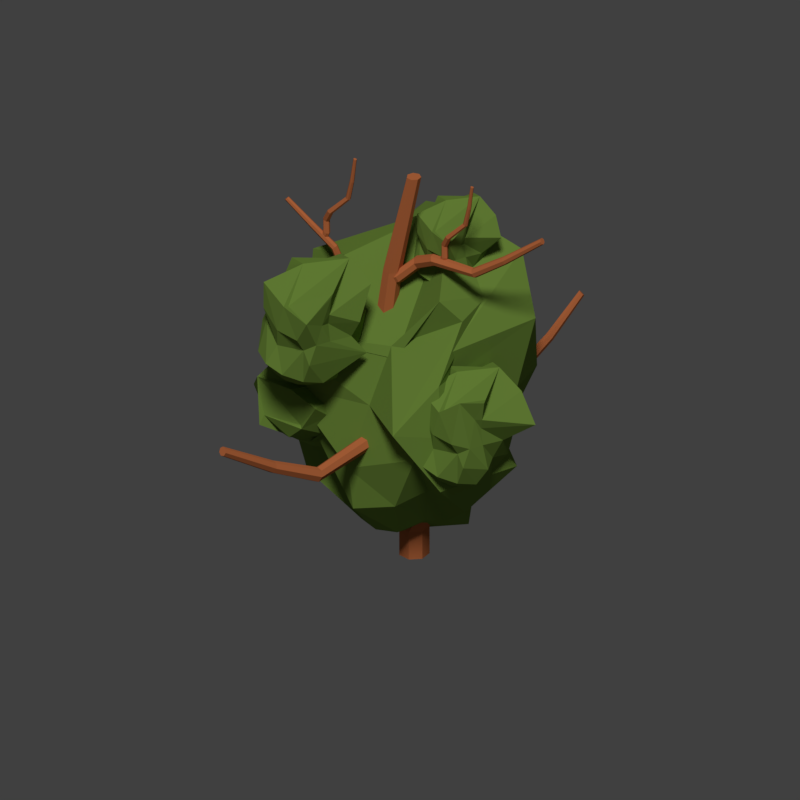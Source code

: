 # Source: bush.blend  (saved by Blender 2.79.0; exported with 4.5.12 LTS)
import bpy
from mathutils import Matrix  # noqa: F401  (used for matrix-valued properties, if any)

bpy.ops.wm.read_factory_settings(use_empty=True)
scene = bpy.context.scene
scene.name = 'Scene'

# ---- collections
col_collection_1 = bpy.data.collections.new('Collection 1'); scene.collection.children.link(col_collection_1)

# ---- materials (node trees are filled in below, after node groups)
mat_leaves = bpy.data.materials.new('leaves')
mat_leaves.alpha_threshold = 0.0
mat_leaves.use_transparent_shadow = False
mat_leaves.diffuse_color = (0.1606, 0.2668, 0.0457, 1.0)
mat_leaves.roughness = 0.5
mat_leaves.specular_intensity = 0.05046
mat_trunk = bpy.data.materials.new('trunk')
mat_trunk.alpha_threshold = 0.0
mat_trunk.use_transparent_shadow = False
mat_trunk.diffuse_color = (0.5382, 0.1583, 0.05548, 1.0)
mat_trunk.roughness = 0.5
mat_ground = bpy.data.materials.new('ground')
mat_ground.alpha_threshold = 0.0
mat_ground.use_transparent_shadow = False
mat_ground.diffuse_color = (0.3931, 0.1646, 0.04048, 1.0)
mat_ground.roughness = 0.5
mat_ground.line_color = (0.0, 0.0, 0.0, 1.0)
mat_grass = bpy.data.materials.new('grass')
mat_grass.alpha_threshold = 0.0
mat_grass.use_transparent_shadow = False
mat_grass.diffuse_color = (0.2767, 0.4575, 0.09849, 1.0)
mat_grass.roughness = 0.5

# ---- material node trees

# ---- world
world_world = bpy.data.worlds.new('World'); scene.world = world_world
world_world.color = (0.05088, 0.05088, 0.05088)
world_world.use_sun_shadow = False
world_world.sun_shadow_jitter_overblur = 0.0
world_world.cycles.sampling_method = 'MANUAL'

# ---- cameras
cam_camera = bpy.data.cameras.new('Camera')
cam_camera.type = 'ORTHO'
cam_camera.clip_end = 100.0
cam_camera.lens = 35.0
cam_camera.sensor_width = 32.0
cam_camera.sensor_height = 18.0
cam_camera.ortho_scale = 7.314
cam_camera.dof.focus_distance = 0.0
cam_camera.dof.aperture_fstop = 128.0

# ---- lights
light_lamp = bpy.data.lights.new('Lamp', 'SUN')
light_lamp.transmission_factor = 0.0
light_lamp.cutoff_distance = 30.0
light_lamp.angle = 0.1993
light_lamp.energy = 2.0
light_lamp.shadow_buffer_clip_start = 1.001
light_lamp.shadow_soft_size = 0.1
light_lamp.shadow_cascade_max_distance = 1000.0

# ---- meshes
me_sphere = bpy.data.meshes.new('Sphere')
me_sphere.from_pydata([(0.0, 0.9749, 0.2225), (0.0, 0.7818, -0.6235), (0.0, 0.4339, -0.901), (0.1046, 0.643, 0.7564), (0.4147, 0.8157, 0.6306), (0.4718, 0.8248, 0.2236), (0.4875, 0.8443, -0.2225), (0.3909, 0.6771, -0.6235), (0.2169, 0.3758, -0.901), (0.4932, 0.6477, 1.285), (0.9009, 0.6731, 0.8718), (0.6929, 0.3955, 0.2982), (0.6752, 0.2968, -0.1069), (0.6771, 0.3909, -0.6235), (0.3758, 0.2169, -0.901), (0.6352, -0.2584, 0.8186), (0.6102, -0.1902, 0.6008), (0.7348, -0.124, 0.2801), (0.8908, 0.06587, -0.2108), (0.7818, 1.692e-07, -0.6235), (0.4339, 1.394e-07, -0.901), (0.6472, -0.3592, 1.232), (0.6771, -0.3909, 0.6235), (0.7341, -0.4274, 0.2298), (0.7604, -0.4583, -0.2006), (0.6771, -0.3909, -0.6235), (0.3758, -0.2169, -0.901), (0.4854, -0.194, 1.179), (0.6974, -0.7983, 0.7116), (0.5458, -0.7477, 0.248), (0.5824, -0.5442, 0.02871), (0.3909, -0.6771, -0.6235), (0.2169, -0.3758, -0.901), (1.455e-08, -0.6924, 0.636), (2.589e-07, -0.8026, 0.6372), (-3.353e-08, -0.7736, 0.1141), (-2.608e-08, -0.6501, -0.2302), (-1.589e-08, -0.7818, -0.6235), (-3.079e-08, -0.4339, -0.901), (0.0, 1.51e-07, -1.0), (-0.4854, -0.194, 1.179), (-0.6974, -0.7983, 0.7116), (-0.5458, -0.7477, 0.248), (-0.5824, -0.5442, 0.02871), (-0.3909, -0.6771, -0.6235), (-0.2169, -0.3758, -0.901), (-0.6472, -0.3592, 1.232), (-0.6771, -0.3909, 0.6235), (-0.7341, -0.4274, 0.2298), (-0.7604, -0.4583, -0.2006), (-0.6771, -0.3909, -0.6235), (-0.3758, -0.2169, -0.901), (-0.6352, -0.2584, 0.8186), (-0.6102, -0.1902, 0.6008), (-0.7348, -0.124, 0.2801), (-0.8908, 0.06587, -0.2108), (-0.7818, 1.692e-07, -0.6235), (-0.4339, 1.99e-07, -0.901), (-0.4932, 0.6477, 1.285), (-0.9009, 0.6731, 0.8718), (-0.6929, 0.3955, 0.2982), (-0.6752, 0.2968, -0.1069), (-0.6771, 0.3909, -0.6235), (-0.3758, 0.2169, -0.901), (-0.1046, 0.643, 0.7564), (-0.4147, 0.8157, 0.6306), (-0.4718, 0.8248, 0.2236), (-0.4875, 0.8443, -0.2225), (-0.3909, 0.6771, -0.6235), (-0.2169, 0.3758, -0.901), (0.0, 0.4051, 1.549), (0.0, 0.7882, 1.109), (4.371e-08, 0.7818, 0.6235), (7.451e-09, 0.7515, -0.1767), (2.923, 0.8107, -3.277), (2.923, 0.5615, -4.369), (2.923, 0.1124, -4.727), (3.058, 0.3824, -2.588), (3.458, 0.6052, -2.75), (3.532, 0.6169, -3.276), (3.552, 0.6421, -3.851), (3.427, 0.4263, -4.369), (3.203, 0.03739, -4.727), (3.56, 0.3883, -1.906), (4.251, 0.5466, -2.488), (3.817, 0.06284, -3.179), (3.794, -0.06455, -3.702), (3.797, 0.05695, -4.369), (3.408, -0.1676, -4.727), (3.742, -0.781, -2.507), (3.71, -0.6931, -2.789), (3.871, -0.6076, -3.203), (4.073, -0.3626, -3.836), (3.932, -0.4476, -4.369), (3.483, -0.4476, -4.727), (3.758, -0.9112, -1.974), (3.647, -0.9292, -2.548), (3.87, -0.9992, -3.268), (3.904, -1.039, -3.823), (3.797, -0.9521, -4.369), (3.408, -0.7276, -4.727), (3.549, -0.6979, -2.042), (3.449, -1.421, -2.118), (3.627, -1.413, -3.244), (3.675, -1.15, -3.527), (3.427, -1.321, -4.369), (3.203, -0.9325, -4.727), (2.923, -1.341, -2.743), (2.923, -1.483, -2.742), (2.923, -1.446, -3.417), (2.923, -1.287, -3.861), (2.923, -1.457, -4.369), (2.923, -1.008, -4.727), (2.923, -0.4476, -4.855), (2.296, -0.6979, -2.042), (2.023, -1.478, -2.646), (2.218, -1.413, -3.244), (2.171, -1.15, -3.527), (2.418, -1.321, -4.369), (2.643, -0.9325, -4.727), (2.088, -0.9112, -1.974), (2.049, -0.9521, -2.76), (1.976, -0.9992, -3.268), (1.942, -1.039, -3.823), (2.049, -0.9521, -4.369), (2.438, -0.7276, -4.727), (2.103, -0.7811, -2.508), (2.135, -0.6931, -2.789), (1.975, -0.6076, -3.203), (1.773, -0.3626, -3.836), (1.914, -0.4476, -4.369), (2.363, -0.4476, -4.727), (2.286, 0.3883, -1.906), (1.76, 0.4211, -2.439), (2.029, 0.06284, -3.179), (2.052, -0.06455, -3.702), (2.049, 0.05696, -4.369), (2.438, -0.1676, -4.727), (2.788, 0.3824, -2.588), (2.388, 0.6052, -2.75), (2.314, 0.6169, -3.276), (2.294, 0.6421, -3.851), (2.418, 0.4263, -4.369), (2.643, 0.03739, -4.727), (2.918, 0.03467, -1.584), (2.923, 0.5697, -2.133), (2.923, 0.5615, -2.76), (2.923, 0.5224, -3.792), (-0.6606, -1.816, -2.177), (-0.6531, -2.064, -3.305), (-0.6606, -2.554, -3.711), (-0.4409, -2.455, -1.582), (-0.09447, -2.033, -1.62), (-0.01654, -2.021, -2.176), (0.00483, -1.994, -2.785), (-0.127, -2.222, -3.332), (-0.3644, -2.634, -3.711), (0.0127, -2.263, -0.7276), (0.4114, -2.61, -1.566), (0.2853, -2.607, -2.074), (0.2611, -2.742, -2.627), (0.2637, -2.613, -3.332), (-0.1477, -2.851, -3.711), (0.2065, -3.499, -1.364), (0.1723, -3.406, -1.661), (0.3425, -3.316, -2.099), (0.4997, -2.122, -2.492), (0.4067, -3.147, -3.332), (-0.06831, -3.147, -3.711), (0.2229, -3.637, -0.7991), (0.2637, -3.68, -1.63), (0.3414, -3.73, -2.167), (0.3774, -3.772, -2.755), (0.2637, -3.68, -3.332), (-0.1477, -3.443, -3.711), (0.001986, -3.412, -0.8714), (0.2913, -4.236, -1.51), (0.08446, -4.167, -2.143), (0.1344, -3.89, -2.442), (-0.127, -4.071, -3.332), (-0.3644, -3.66, -3.711), (-0.6606, -4.092, -1.613), (-0.6606, -4.242, -1.611), (-0.6606, -4.203, -2.325), (-0.6606, -4.034, -2.795), (-0.6606, -4.214, -3.332), (-0.6606, -3.739, -3.711), (-0.6606, -3.147, -3.846), (-1.323, -3.412, -0.8714), (-1.612, -4.236, -1.51), (-1.406, -4.167, -2.143), (-1.456, -3.89, -2.442), (-1.194, -4.071, -3.332), (-0.9567, -3.66, -3.711), (-1.544, -3.637, -0.7991), (-1.585, -3.68, -1.63), (-1.663, -3.73, -2.167), (-1.699, -3.772, -2.755), (-1.585, -3.68, -3.332), (-1.174, -3.443, -3.711), (-1.528, -3.499, -1.364), (-1.493, -3.406, -1.661), (-1.664, -3.316, -2.099), (-1.876, -3.057, -2.769), (-1.728, -3.147, -3.332), (-1.253, -3.147, -3.711), (-1.334, -2.263, -0.7276), (-1.89, -2.228, -1.291), (-1.606, -2.607, -2.074), (-1.582, -2.742, -2.627), (-1.585, -2.613, -3.332), (-1.174, -2.851, -3.711), (-0.8015, -2.274, -1.452), (-1.227, -2.033, -1.62), (-1.3, -2.007, -2.174), (-1.323, -1.989, -2.775), (-1.187, -2.207, -3.305), (-0.9567, -2.634, -3.711), (-0.6606, -2.594, -0.366), (-0.6412, -2.118, -1.001), (-0.6606, -2.08, -1.63), (-0.6597, -2.119, -2.719), (-1.968, -1.554, -4.767), (-1.492, -0.7197, -5.027), (-1.043, -0.5557, -5.205), (-1.761, -2.243, -4.639), (-1.778, -2.006, -4.278), (-1.632, -1.559, -4.309), (-1.5, -1.07, -4.389), (-1.234, -0.715, -4.641), (-0.8996, -0.5531, -4.991), (-1.789, -2.764, -4.097), (-1.523, -2.264, -3.747), (-1.144, -1.665, -4.074), (-0.9021, -1.383, -4.34), (-0.829, -0.7922, -4.428), (-0.675, -0.5959, -4.873), (-0.6584, -2.505, -4.25), (-0.6677, -2.242, -4.3), (-0.573, -1.953, -4.323), (-0.5474, -1.336, -4.209), (-0.3863, -0.9306, -4.443), (-0.4293, -0.6727, -4.882), (-0.6765, -3.077, -4.274), (-0.4329, -2.432, -4.394), (-0.2444, -2.017, -4.436), (-0.06144, -1.564, -4.518), (-0.02429, -1.093, -4.684), (-0.2284, -0.763, -5.015), (-0.8916, -2.974, -4.404), (-0.03467, -2.682, -4.485), (0.006835, -2.182, -4.739), (-0.1167, -1.864, -4.684), (0.1601, -1.236, -5.085), (-0.1261, -0.8424, -5.238), (-0.3874, -2.64, -5.217), (-0.2744, -2.684, -5.253), (-0.1328, -2.111, -5.365), (-0.1471, -1.693, -5.404), (0.1174, -1.322, -5.539), (-0.1498, -0.8898, -5.49), (-0.5639, -0.6164, -5.371), (-1.265, -3.087, -5.448), (-0.6322, -2.641, -5.751), (-0.122, -1.666, -5.483), (-0.5549, -1.975, -5.92), (-0.141, -1.326, -5.925), (-0.2932, -0.8924, -5.704), (-1.175, -3.227, -5.664), (-0.9543, -2.588, -5.848), (-0.8011, -2.167, -6.0), (-0.6469, -1.739, -6.151), (-0.5457, -1.249, -6.138), (-0.5178, -0.8495, -5.822), (-1.138, -2.742, -5.714), (-1.128, -2.479, -5.716), (-1.139, -2.124, -5.902), (-1.233, -1.541, -6.122), (-0.9883, -1.111, -6.123), (-0.7634, -0.7727, -5.813), (-2.169, -2.877, -5.156), (-2.217, -2.471, -5.682), (-1.663, -1.938, -5.683), (-1.422, -1.539, -5.791), (-1.35, -0.9482, -5.882), (-0.9643, -0.6825, -5.68), (-1.842, -2.267, -4.864), (-2.097, -2.101, -5.169), (-1.995, -1.667, -5.322), (-1.875, -1.182, -5.436), (-1.535, -0.8051, -5.481), (-1.067, -0.603, -5.457), (-1.816, -3.198, -4.645), (-2.066, -2.578, -4.622), (-1.901, -2.059, -4.737), (-1.607, -1.211, -4.933), (-0.3243, 3.132, -3.243), (0.3066, 3.099, -6.136), (0.686, 2.148, -7.258), (-0.1021, 1.703, -1.618), (0.894, 2.51, -1.704), (1.324, 2.859, -2.993), (1.309, 2.594, -4.458), (1.296, 2.52, -5.753), (1.438, 2.059, -7.138), (0.8577, 1.525, 0.3962), (2.07, 1.54, -0.8814), (2.269, 1.492, -2.851), (2.517, 1.447, -4.253), (2.145, 1.269, -5.682), (2.059, 1.609, -7.121), (2.112, -0.9579, -1.555), (2.167, -0.6982, -2.273), (2.733, -0.191, -3.196), (3.497, 1.136, -4.323), (2.959, 0.452, -5.998), (2.03, 0.7763, -6.957), (1.361, 0.3902, -0.5278), (2.496, -1.346, -2.273), (2.945, -1.158, -3.546), (3.312, -0.9394, -4.958), (2.481, -0.5498, -5.528), (1.971, 0.2473, -6.868), (1.406, -1.183, -0.4664), (1.811, -0.6009, -0.8763), (2.442, -2.274, -3.683), (2.637, -1.472, -4.385), (2.17, -1.147, -6.143), (1.738, -0.3557, -7.322), (0.9113, -1.503, -2.488), (0.6792, -1.566, -2.251), (0.8822, -1.837, -3.867), (0.935, -1.912, -5.715), (1.237, -1.591, -6.775), (1.196, -0.5622, -7.574), (1.009, 0.7854, -7.846), (-1.801, -1.644, -1.16), (-1.851, -3.406, -3.214), (-1.108, -2.746, -4.497), (-1.21, -2.024, -5.218), (-0.06563, -0.2784, -6.277), (0.4928, -0.4614, -7.739), (-2.268, -2.304, -1.203), (-1.977, -1.988, -3.241), (-1.904, -1.854, -4.596), (-1.711, -1.66, -6.045), (-1.219, -1.096, -7.332), (-0.161, -0.1802, -7.922), (-2.038, -1.669, -2.49), (-1.864, -1.277, -3.146), (-2.121, -0.8878, -4.246), (-2.453, 0.01632, -5.853), (-1.802, 0.1455, -7.17), (-0.4844, 0.5088, -7.831), (-2.401, 1.057, -0.309), (-3.512, 1.243, -1.94), (-2.308, 0.835, -3.842), (-1.944, 0.807, -5.218), (-1.693, 1.486, -6.857), (-0.4238, 1.253, -7.658), (-0.7933, 1.604, -1.767), (-1.846, 2.117, -2.297), (-1.792, 2.411, -3.667), (-1.585, 2.787, -5.131), (-0.9211, 2.567, -6.479), (0.004615, 1.853, -7.448), (-0.7855, 0.3007, 0.7652), (-0.7498, 1.881, -0.4474), (-0.451, 2.207, -2.044), (0.05353, 2.679, -4.688), (-1.991, -2.43, -0.6655), (-1.969, -2.441, -0.4797), (-2.061, -2.392, -0.6552), (-2.04, -2.402, -0.4694), (-2.075, -2.312, -0.6493), (-2.054, -2.322, -0.4635), (-2.022, -2.251, -0.6522), (-2.0, -2.261, -0.4663), (-1.941, -2.255, -0.6617), (-1.92, -2.265, -0.4758), (-1.894, -2.32, -0.6706), (-1.873, -2.33, -0.4848), (-1.916, -2.399, -0.6723), (-1.895, -2.409, -0.4865), (-1.725, -2.503, 1.916), (-1.691, -2.521, 1.911), (-1.732, -2.465, 1.918), (-1.706, -2.436, 1.917), (-1.668, -2.437, 1.913), (-1.645, -2.469, 1.908), (-1.656, -2.506, 1.907), (-1.647, -2.222, 0.7138), (-1.613, -2.271, 0.7072), (-1.684, -2.352, 0.711), (-1.736, -2.324, 0.7185), (-1.746, -2.265, 0.7229), (-1.707, -2.22, 0.7208), (-1.629, -2.329, 0.7059), (-1.874, -2.435, 0.135), (-2.019, -2.498, 0.1483), (-1.985, -2.375, 0.151), (-1.893, -2.503, 0.1335), (-1.915, -2.378, 0.1428), (-1.958, -2.531, 0.1394), (-2.032, -2.428, 0.1535), (-1.981, -2.368, -0.1895), (-2.14, -2.436, -0.1749), (-2.103, -2.302, -0.1719), (-2.002, -2.442, -0.1911), (-2.026, -2.305, -0.181), (-2.073, -2.472, -0.1846), (-2.153, -2.36, -0.1692), (-1.624, -2.319, 1.256), (-1.655, -2.429, 1.253), (-1.708, -2.355, 1.263), (-1.595, -2.36, 1.25), (-1.7, -2.405, 1.26), (-1.675, -2.317, 1.262), (-1.608, -2.409, 1.249), (0.7193, -0.9214, 0.2222), (0.7399, -0.931, 0.4003), (0.6514, -0.8845, 0.232), (0.6719, -0.8942, 0.4102), (0.6381, -0.808, 0.2377), (0.6586, -0.8176, 0.4158), (0.6893, -0.7494, 0.235), (0.7099, -0.759, 0.4131), (0.7666, -0.7529, 0.2259), (0.7872, -0.7625, 0.404), (0.8117, -0.8158, 0.2173), (0.8323, -0.8255, 0.3954), (0.7907, -0.8908, 0.2156), (0.8112, -0.9005, 0.3938), (0.9738, -0.9908, 2.697), (1.006, -1.008, 2.692), (0.9674, -0.9543, 2.699), (0.9919, -0.9263, 2.698), (1.029, -0.9279, 2.694), (1.05, -0.958, 2.69), (1.04, -0.9938, 2.689), (1.048, -0.7217, 1.544), (1.082, -0.7682, 1.538), (1.013, -0.8462, 1.542), (0.9632, -0.819, 1.549), (0.9534, -0.7624, 1.553), (0.9912, -0.7192, 1.551), (1.066, -0.8236, 1.537), (0.831, -0.9261, 0.9896), (0.6916, -0.9859, 1.002), (0.7246, -0.8684, 1.005), (0.8127, -0.9913, 0.9881), (0.7918, -0.8714, 0.997), (0.7507, -1.018, 0.9938), (0.68, -0.9193, 1.007), (0.7283, -0.8614, 0.6785), (0.5759, -0.9267, 0.6925), (0.612, -0.7983, 0.6954), (0.7083, -0.9326, 0.677), (0.6854, -0.8016, 0.6867), (0.6405, -0.9617, 0.6832), (0.5633, -0.8539, 0.698), (1.071, -0.8144, 2.064), (1.041, -0.9202, 2.062), (0.9899, -0.849, 2.071), (1.099, -0.8539, 2.059), (0.9983, -0.8971, 2.068), (1.022, -0.8122, 2.07), (1.086, -0.901, 2.058), (-0.4333, -1.342, -2.093), (-0.6269, -1.461, -1.961), (-0.4899, -1.243, -2.086), (-0.6835, -1.362, -1.954), (-0.484, -1.163, -2.005), (-0.6775, -1.282, -1.873), (-0.42, -1.162, -1.911), (-0.6136, -1.281, -1.779), (-0.3462, -1.241, -1.874), (-0.5397, -1.36, -1.742), (-0.3181, -1.34, -1.923), (-0.5116, -1.459, -1.79), (-0.3568, -1.385, -2.02), (-0.5504, -1.505, -1.888), (-3.128, -2.909, -0.2011), (-3.101, -2.957, -0.2042), (-3.125, -2.871, -0.1624), (-3.094, -2.87, -0.1173), (-3.059, -2.908, -0.09964), (-3.045, -2.956, -0.1228), (-3.064, -2.977, -0.1693), (-1.639, -2.166, -0.7006), (-1.618, -2.239, -0.7364), (-1.704, -2.241, -0.8623), (-1.745, -2.168, -0.8575), (-1.741, -2.108, -0.7977), (-1.694, -2.108, -0.7278), (-1.647, -2.273, -0.8084), (-1.236, -1.847, -1.467), (-1.386, -1.763, -1.61), (-1.325, -1.692, -1.457), (-1.27, -1.886, -1.552), (-1.261, -1.76, -1.425), (-1.337, -1.849, -1.616), (-1.381, -1.693, -1.54), (-0.9393, -1.526, -1.686), (-1.103, -1.434, -1.842), (-1.036, -1.356, -1.675), (-0.9761, -1.569, -1.779), (-0.966, -1.431, -1.64), (-1.049, -1.528, -1.848), (-1.097, -1.357, -1.765), (-2.255, -2.533, -0.4092), (-2.31, -2.597, -0.5466), (-2.341, -2.484, -0.4917), (-2.237, -2.596, -0.4397), (-2.345, -2.535, -0.5426), (-2.301, -2.484, -0.4324), (-2.262, -2.624, -0.5008), (-0.502, -1.415, -0.8918), (-0.2547, -1.322, -0.6556), (-0.5699, -1.278, -0.8748), (-0.3226, -1.185, -0.6387), (-0.5444, -1.148, -0.9529), (-0.2971, -1.055, -0.7168), (-0.4447, -1.123, -1.067), (-0.1974, -1.03, -0.8312), (-0.3459, -1.222, -1.132), (-0.09858, -1.128, -0.8957), (-0.3223, -1.37, -1.098), (-0.07505, -1.276, -0.8617), (-0.3918, -1.456, -0.991), (-0.1445, -1.362, -0.7549), (2.92, 0.01066, 2.33), (2.953, -0.05474, 2.322), (2.932, 0.07275, 2.293), (2.98, 0.08476, 2.238), (3.027, 0.03766, 2.207), (3.039, -0.03309, 2.223), (3.005, -0.07422, 2.274), (1.723, -0.5275, 0.393), (1.74, -0.637, 0.418), (1.608, -0.6704, 0.5703), (1.557, -0.5693, 0.5828), (1.576, -0.4732, 0.5251), (1.65, -0.4546, 0.4406), (1.689, -0.7006, 0.497), (0.6151, -0.9855, 0.06237), (0.3999, -0.9058, 0.2563), (0.5087, -0.7709, 0.08892), (0.5547, -1.06, 0.1552), (0.5946, -0.8567, 0.03285), (0.4589, -1.025, 0.2415), (0.422, -0.7928, 0.1883), (0.1101, -1.004, -0.3607), (-0.1251, -0.917, -0.1488), (-0.006182, -0.7696, -0.3317), (0.04405, -1.086, -0.2592), (0.08771, -0.8633, -0.3929), (-0.06062, -1.047, -0.1649), (-0.1009, -0.7935, -0.223), (2.358, -0.3062, 1.19), (2.26, -0.4277, 1.34), (2.233, -0.2601, 1.302), (2.373, -0.3992, 1.211), (2.217, -0.3417, 1.351), (2.296, -0.2443, 1.23), (2.329, -0.4533, 1.278), (0.97, 0.2759, -5.046), (1.003, 0.4998, -4.738), (0.8049, 0.2852, -5.035), (0.8378, 0.509, -4.728), (0.7028, 0.3957, -5.105), (0.7357, 0.6196, -4.797), (0.7406, 0.5243, -5.202), (0.7735, 0.7481, -4.895), (0.8899, 0.574, -5.255), (0.9227, 0.7979, -4.947), (1.038, 0.5076, -5.222), (1.071, 0.7314, -4.914), (1.074, 0.3749, -5.129), (1.107, 0.5987, -4.822), (1.304, 3.456, -0.8276), (1.383, 3.452, -0.8328), (1.255, 3.509, -0.8608), (1.273, 3.571, -0.9074), (1.345, 3.594, -0.9323), (1.415, 3.563, -0.9168), (1.433, 3.499, -0.8725), (1.274, 2.496, -3.16), (1.383, 2.447, -3.136), (1.333, 2.276, -3.006), (1.211, 2.283, -2.998), (1.136, 2.365, -3.049), (1.163, 2.46, -3.121), (1.41, 2.349, -3.067), (1.118, 1.316, -3.774), (0.9155, 1.122, -3.612), (0.8596, 1.33, -3.757), (1.149, 1.2, -3.693), (0.9894, 1.373, -3.802), (1.059, 1.114, -3.621), (0.8267, 1.218, -3.672), (0.8876, 0.9392, -4.331), (0.6659, 0.7279, -4.153), (0.6048, 0.9551, -4.312), (0.9215, 0.8131, -4.242), (0.7466, 1.002, -4.361), (0.8228, 0.7191, -4.164), (0.5689, 0.8329, -4.219), (1.364, 3.02, -2.17), (1.414, 2.833, -2.039), (1.246, 2.908, -2.076), (1.457, 2.979, -2.149), (1.31, 2.839, -2.032), (1.27, 2.989, -2.137), (1.479, 2.895, -2.091), (0.9507, 0.3526, -5.415), (0.9583, -0.152, -5.332), (1.081, 0.3835, -5.238), (1.089, -0.121, -5.155), (1.303, 0.3883, -5.23), (1.311, -0.1162, -5.147), (1.449, 0.3633, -5.395), (1.456, -0.1412, -5.312), (1.409, 0.3273, -5.61), (1.416, -0.1772, -5.527), (1.213, 0.3075, -5.713), (1.221, -0.1971, -5.63), (1.009, 0.3187, -5.626), (1.017, -0.1858, -5.543), (1.25, -6.624, -4.206), (1.187, -6.638, -4.29), (1.356, -6.621, -4.202), (1.425, -6.633, -4.281), (1.406, -6.65, -4.384), (1.313, -6.66, -4.433), (1.215, -6.654, -4.391), (1.707, -3.495, -5.391), (1.562, -3.51, -5.467), (1.368, -3.477, -5.246), (1.465, -3.454, -5.116), (1.629, -3.45, -5.11), (1.736, -3.469, -5.232), (1.412, -3.502, -5.403), (1.079, -1.834, -5.136), (0.9644, -1.768, -4.723), (1.284, -1.786, -4.859), (0.9016, -1.825, -5.06), (1.249, -1.817, -5.046), (0.8507, -1.795, -4.877), (1.157, -1.764, -4.715), (1.225, -0.8948, -5.119), (1.1, -0.8226, -4.668), (1.448, -0.8418, -4.817), (1.031, -0.8842, -5.036), (1.41, -0.876, -5.021), (0.9753, -0.852, -4.836), (1.31, -0.818, -4.66), (1.561, -4.946, -5.02), (1.273, -4.93, -4.897), (1.495, -4.908, -4.781), (1.438, -4.958, -5.085), (1.356, -4.911, -4.787), (1.586, -4.923, -4.885), (1.31, -4.951, -5.03), (1.334, 1.133, -8.233), (1.195, 0.9704, -7.485), (1.654, 1.034, -8.195), (1.516, 0.871, -7.447), (1.785, 0.726, -8.238), (1.647, 0.5631, -7.49), (1.628, 0.4415, -8.329), (1.49, 0.2786, -7.581), (1.302, 0.3946, -8.4), (1.163, 0.2317, -7.652), (1.051, 0.6206, -8.397), (0.9129, 0.4578, -7.649), (1.066, 0.9494, -8.322), (0.9272, 0.7865, -7.575), (-0.3948, -1.367, 2.104), (-0.5477, -1.32, 2.086), (-0.3322, -1.514, 2.084), (-0.4071, -1.65, 2.04), (-0.563, -1.673, 2.007), (-0.6826, -1.565, 2.008), (-0.6758, -1.408, 2.044), (-0.1663, -1.351, -3.024), (-0.3513, -1.184, -3.022), (-0.1426, -0.8052, -2.9), (0.09391, -0.8787, -2.873), (0.1907, -1.106, -2.904), (0.07489, -1.316, -2.971), (-0.3408, -0.9411, -2.967), (0.6765, 0.259, -5.058), (1.2, 0.6182, -4.883), (1.178, 0.1032, -4.999), (0.689, 0.5448, -4.994), (0.8942, 0.06243, -5.061), (0.9221, 0.7047, -4.916), (1.314, 0.3505, -4.92), (1.247, 0.4079, -6.378), (1.82, 0.8006, -6.187), (1.795, 0.2377, -6.314), (1.261, 0.7203, -6.308), (1.485, 0.1932, -6.381), (1.516, 0.895, -6.222), (1.944, 0.508, -6.227), (-0.4761, -1.527, -0.7645), (-0.4559, -1.063, -0.6597), (-0.1726, -1.319, -0.663), (-0.6333, -1.385, -0.7627), (-0.2548, -1.126, -0.6361), (-0.271, -1.498, -0.7201), (-0.6243, -1.179, -0.7161)], [], [(71, 70, 3), (2, 1, 7, 8), (73, 0, 5, 6), (72, 71, 3, 4), (39, 2, 8), (1, 73, 6, 7), (0, 72, 4, 5), (7, 6, 12, 13), (5, 4, 10, 11), (3, 70, 9), (8, 7, 13, 14), (6, 5, 11, 12), (4, 3, 9, 10), (39, 8, 14), (9, 70, 15), (14, 13, 19, 20), (12, 11, 17, 18), (10, 9, 15, 16), (39, 14, 20), (13, 12, 18, 19), (11, 10, 16, 17), (20, 19, 25, 26), (18, 17, 23, 24), (16, 15, 21, 22), (39, 20, 26), (19, 18, 24, 25), (17, 16, 22, 23), (15, 70, 21), (24, 23, 29, 30), (22, 21, 27, 28), (39, 26, 32), (25, 24, 30, 31), (23, 22, 28, 29), (21, 70, 27), (26, 25, 31, 32), (39, 32, 38), (31, 30, 36, 37), (29, 28, 34, 35), (27, 70, 33), (32, 31, 37, 38), (30, 29, 35, 36), (28, 27, 33, 34), (39, 38, 45), (37, 36, 43, 44), (35, 34, 41, 42), (33, 70, 40), (38, 37, 44, 45), (36, 35, 42, 43), (34, 33, 40, 41), (42, 41, 47, 48), (40, 70, 46), (45, 44, 50, 51), (43, 42, 48, 49), (41, 40, 46, 47), (39, 45, 51), (44, 43, 49, 50), (51, 50, 56, 57), (49, 48, 54, 55), (47, 46, 52, 53), (39, 51, 57), (50, 49, 55, 56), (48, 47, 53, 54), (46, 70, 52), (57, 56, 62, 63), (55, 54, 60, 61), (53, 52, 58, 59), (39, 57, 63), (56, 55, 61, 62), (54, 53, 59, 60), (52, 70, 58), (59, 58, 64, 65), (39, 63, 69), (62, 61, 67, 68), (60, 59, 65, 66), (58, 70, 64), (63, 62, 68, 69), (61, 60, 66, 67), (39, 69, 2), (68, 67, 73, 1), (66, 65, 72, 0), (64, 70, 71), (69, 68, 1, 2), (67, 66, 0, 73), (65, 64, 71, 72), (145, 144, 77), (76, 75, 81, 82), (147, 74, 79, 80), (146, 145, 77, 78), (113, 76, 82), (75, 147, 80, 81), (74, 146, 78, 79), (81, 80, 86, 87), (79, 78, 84, 85), (77, 144, 83), (82, 81, 87, 88), (80, 79, 85, 86), (78, 77, 83, 84), (113, 82, 88), (83, 144, 89), (88, 87, 93, 94), (86, 85, 91, 92), (84, 83, 89, 90), (113, 88, 94), (87, 86, 92, 93), (85, 84, 90, 91), (94, 93, 99, 100), (92, 91, 97, 98), (90, 89, 95, 96), (113, 94, 100), (93, 92, 98, 99), (91, 90, 96, 97), (89, 144, 95), (98, 97, 103, 104), (96, 95, 101, 102), (113, 100, 106), (99, 98, 104, 105), (97, 96, 102, 103), (95, 144, 101), (100, 99, 105, 106), (113, 106, 112), (105, 104, 110, 111), (103, 102, 108, 109), (101, 144, 107), (106, 105, 111, 112), (104, 103, 109, 110), (102, 101, 107, 108), (113, 112, 119), (111, 110, 117, 118), (109, 108, 115, 116), (107, 144, 114), (112, 111, 118, 119), (110, 109, 116, 117), (108, 107, 114, 115), (116, 115, 121, 122), (114, 144, 120), (119, 118, 124, 125), (117, 116, 122, 123), (115, 114, 120, 121), (113, 119, 125), (118, 117, 123, 124), (125, 124, 130, 131), (123, 122, 128, 129), (121, 120, 126, 127), (113, 125, 131), (124, 123, 129, 130), (122, 121, 127, 128), (120, 144, 126), (131, 130, 136, 137), (129, 128, 134, 135), (127, 126, 132, 133), (113, 131, 137), (130, 129, 135, 136), (128, 127, 133, 134), (126, 144, 132), (133, 132, 138, 139), (113, 137, 143), (136, 135, 141, 142), (134, 133, 139, 140), (132, 144, 138), (137, 136, 142, 143), (135, 134, 140, 141), (113, 143, 76), (142, 141, 147, 75), (140, 139, 146, 74), (138, 144, 145), (143, 142, 75, 76), (141, 140, 74, 147), (139, 138, 145, 146), (219, 218, 151), (150, 149, 155, 156), (221, 148, 153, 154), (220, 219, 151, 152), (187, 150, 156), (149, 221, 154, 155), (148, 220, 152, 153), (155, 154, 160, 161), (153, 152, 158, 159), (151, 218, 157), (156, 155, 161, 162), (154, 153, 159, 160), (152, 151, 157, 158), (187, 156, 162), (157, 218, 163), (162, 161, 167, 168), (160, 159, 165, 166), (158, 157, 163, 164), (187, 162, 168), (161, 160, 166, 167), (159, 158, 164, 165), (168, 167, 173, 174), (166, 165, 171, 172), (164, 163, 169, 170), (187, 168, 174), (167, 166, 172, 173), (165, 164, 170, 171), (163, 218, 169), (172, 171, 177, 178), (170, 169, 175, 176), (187, 174, 180), (173, 172, 178, 179), (171, 170, 176, 177), (169, 218, 175), (174, 173, 179, 180), (187, 180, 186), (179, 178, 184, 185), (177, 176, 182, 183), (175, 218, 181), (180, 179, 185, 186), (178, 177, 183, 184), (176, 175, 181, 182), (187, 186, 193), (185, 184, 191, 192), (183, 182, 189, 190), (181, 218, 188), (186, 185, 192, 193), (184, 183, 190, 191), (182, 181, 188, 189), (190, 189, 195, 196), (188, 218, 194), (193, 192, 198, 199), (191, 190, 196, 197), (189, 188, 194, 195), (187, 193, 199), (192, 191, 197, 198), (199, 198, 204, 205), (197, 196, 202, 203), (195, 194, 200, 201), (187, 199, 205), (198, 197, 203, 204), (196, 195, 201, 202), (194, 218, 200), (205, 204, 210, 211), (203, 202, 208, 209), (201, 200, 206, 207), (187, 205, 211), (204, 203, 209, 210), (202, 201, 207, 208), (200, 218, 206), (207, 206, 212, 213), (187, 211, 217), (210, 209, 215, 216), (208, 207, 213, 214), (206, 218, 212), (211, 210, 216, 217), (209, 208, 214, 215), (187, 217, 150), (216, 215, 221, 149), (214, 213, 220, 148), (212, 218, 219), (217, 216, 149, 150), (215, 214, 148, 221), (213, 212, 219, 220), (293, 292, 225), (224, 223, 229, 230), (295, 222, 227, 228), (294, 293, 225, 226), (261, 224, 230), (223, 295, 228, 229), (222, 294, 226, 227), (229, 228, 234, 235), (227, 226, 232, 233), (225, 292, 231), (230, 229, 235, 236), (228, 227, 233, 234), (226, 225, 231, 232), (261, 230, 236), (231, 292, 237), (236, 235, 241, 242), (234, 233, 239, 240), (232, 231, 237, 238), (261, 236, 242), (235, 234, 240, 241), (233, 232, 238, 239), (242, 241, 247, 248), (240, 239, 245, 246), (238, 237, 243, 244), (261, 242, 248), (241, 240, 246, 247), (239, 238, 244, 245), (237, 292, 243), (246, 245, 251, 252), (244, 243, 249, 250), (261, 248, 254), (247, 246, 252, 253), (245, 244, 250, 251), (243, 292, 249), (248, 247, 253, 254), (261, 254, 260), (253, 252, 258, 259), (251, 250, 256, 257), (249, 292, 255), (254, 253, 259, 260), (252, 251, 257, 258), (250, 249, 255, 256), (261, 260, 267), (259, 258, 265, 266), (257, 256, 263, 264), (255, 292, 262), (260, 259, 266, 267), (258, 257, 264, 265), (256, 255, 262, 263), (264, 263, 269, 270), (262, 292, 268), (267, 266, 272, 273), (265, 264, 270, 271), (263, 262, 268, 269), (261, 267, 273), (266, 265, 271, 272), (273, 272, 278, 279), (271, 270, 276, 277), (269, 268, 274, 275), (261, 273, 279), (272, 271, 277, 278), (270, 269, 275, 276), (268, 292, 274), (279, 278, 284, 285), (277, 276, 282, 283), (275, 274, 280, 281), (261, 279, 285), (278, 277, 283, 284), (276, 275, 281, 282), (274, 292, 280), (281, 280, 286, 287), (261, 285, 291), (284, 283, 289, 290), (282, 281, 287, 288), (280, 292, 286), (285, 284, 290, 291), (283, 282, 288, 289), (261, 291, 224), (290, 289, 295, 223), (288, 287, 294, 222), (286, 292, 293), (291, 290, 223, 224), (289, 288, 222, 295), (287, 286, 293, 294), (367, 366, 299), (298, 297, 303, 304), (369, 296, 301, 302), (368, 367, 299, 300), (335, 298, 304), (297, 369, 302, 303), (296, 368, 300, 301), (303, 302, 308, 309), (301, 300, 306, 307), (299, 366, 305), (304, 303, 309, 310), (302, 301, 307, 308), (300, 299, 305, 306), (335, 304, 310), (305, 366, 311), (310, 309, 315, 316), (308, 307, 313, 314), (306, 305, 311, 312), (335, 310, 316), (309, 308, 314, 315), (307, 306, 312, 313), (316, 315, 321, 322), (314, 313, 319, 320), (312, 311, 317, 318), (335, 316, 322), (315, 314, 320, 321), (313, 312, 318, 319), (311, 366, 317), (320, 319, 325, 326), (318, 317, 323, 324), (335, 322, 328), (321, 320, 326, 327), (319, 318, 324, 325), (317, 366, 323), (322, 321, 327, 328), (335, 328, 334), (327, 326, 332, 333), (325, 324, 330, 331), (323, 366, 329), (328, 327, 333, 334), (326, 325, 331, 332), (324, 323, 329, 330), (335, 334, 341), (333, 332, 339, 340), (331, 330, 337, 338), (329, 366, 336), (334, 333, 340, 341), (332, 331, 338, 339), (330, 329, 336, 337), (338, 337, 343, 344), (336, 366, 342), (341, 340, 346, 347), (339, 338, 344, 345), (337, 336, 342, 343), (335, 341, 347), (340, 339, 345, 346), (347, 346, 352, 353), (345, 344, 350, 351), (343, 342, 348, 349), (335, 347, 353), (346, 345, 351, 352), (344, 343, 349, 350), (342, 366, 348), (353, 352, 358, 359), (351, 350, 356, 357), (349, 348, 354, 355), (335, 353, 359), (352, 351, 357, 358), (350, 349, 355, 356), (348, 366, 354), (355, 354, 360, 361), (335, 359, 365), (358, 357, 363, 364), (356, 355, 361, 362), (354, 366, 360), (359, 358, 364, 365), (357, 356, 362, 363), (335, 365, 298), (364, 363, 369, 297), (362, 361, 368, 296), (360, 366, 367), (365, 364, 297, 298), (363, 362, 296, 369), (361, 360, 367, 368), (370, 371, 373, 372), (372, 373, 375, 374), (374, 375, 377, 376), (376, 377, 379, 378), (378, 379, 381, 380), (415, 412, 388, 389), (380, 381, 383, 382), (382, 383, 371, 370), (370, 372, 374, 376, 378, 380, 382), (384, 385, 390, 389, 388, 387, 386), (416, 413, 385, 384), (417, 414, 386, 387), (418, 415, 389, 390), (412, 417, 387, 388), (413, 418, 390, 385), (414, 416, 384, 386), (404, 399, 394, 395), (403, 401, 397, 393), (402, 400, 396, 391), (401, 398, 392, 397), (400, 404, 395, 396), (399, 403, 393, 394), (398, 402, 391, 392), (405, 409, 402, 398), (406, 410, 403, 399), (407, 411, 404, 400), (408, 405, 398, 401), (409, 407, 400, 402), (410, 408, 401, 403), (411, 406, 399, 404), (375, 373, 406, 411), (371, 383, 408, 410), (379, 377, 407, 409), (383, 381, 405, 408), (377, 375, 411, 407), (373, 371, 410, 406), (381, 379, 409, 405), (395, 394, 416, 414), (393, 397, 418, 413), (391, 396, 417, 412), (397, 392, 415, 418), (396, 395, 414, 417), (394, 393, 413, 416), (392, 391, 412, 415), (419, 420, 422, 421), (421, 422, 424, 423), (423, 424, 426, 425), (425, 426, 428, 427), (427, 428, 430, 429), (464, 461, 437, 438), (429, 430, 432, 431), (431, 432, 420, 419), (419, 421, 423, 425, 427, 429, 431), (433, 434, 439, 438, 437, 436, 435), (465, 462, 434, 433), (466, 463, 435, 436), (467, 464, 438, 439), (461, 466, 436, 437), (462, 467, 439, 434), (463, 465, 433, 435), (453, 448, 443, 444), (452, 450, 446, 442), (451, 449, 445, 440), (450, 447, 441, 446), (449, 453, 444, 445), (448, 452, 442, 443), (447, 451, 440, 441), (454, 458, 451, 447), (455, 459, 452, 448), (456, 460, 453, 449), (457, 454, 447, 450), (458, 456, 449, 451), (459, 457, 450, 452), (460, 455, 448, 453), (424, 422, 455, 460), (420, 432, 457, 459), (428, 426, 456, 458), (432, 430, 454, 457), (426, 424, 460, 456), (422, 420, 459, 455), (430, 428, 458, 454), (444, 443, 465, 463), (442, 446, 467, 462), (440, 445, 466, 461), (446, 441, 464, 467), (445, 444, 463, 466), (443, 442, 462, 465), (441, 440, 461, 464), (468, 469, 471, 470), (470, 471, 473, 472), (472, 473, 475, 474), (474, 475, 477, 476), (476, 477, 479, 478), (513, 510, 486, 487), (478, 479, 481, 480), (480, 481, 469, 468), (468, 470, 472, 474, 476, 478, 480), (482, 483, 488, 487, 486, 485, 484), (514, 511, 483, 482), (515, 512, 484, 485), (516, 513, 487, 488), (510, 515, 485, 486), (511, 516, 488, 483), (512, 514, 482, 484), (502, 497, 492, 493), (501, 499, 495, 491), (500, 498, 494, 489), (499, 496, 490, 495), (498, 502, 493, 494), (497, 501, 491, 492), (496, 500, 489, 490), (503, 507, 500, 496), (504, 508, 501, 497), (505, 509, 502, 498), (506, 503, 496, 499), (507, 505, 498, 500), (508, 506, 499, 501), (509, 504, 497, 502), (473, 471, 504, 509), (469, 481, 506, 508), (477, 475, 505, 507), (481, 479, 503, 506), (475, 473, 509, 505), (471, 469, 508, 504), (479, 477, 507, 503), (493, 492, 514, 512), (491, 495, 516, 511), (489, 494, 515, 510), (495, 490, 513, 516), (494, 493, 512, 515), (492, 491, 511, 514), (490, 489, 510, 513), (517, 518, 520, 519), (519, 520, 522, 521), (521, 522, 524, 523), (523, 524, 526, 525), (525, 526, 528, 527), (562, 559, 535, 536), (527, 528, 530, 529), (529, 530, 518, 517), (517, 519, 521, 523, 525, 527, 529), (531, 532, 537, 536, 535, 534, 533), (563, 560, 532, 531), (564, 561, 533, 534), (565, 562, 536, 537), (559, 564, 534, 535), (560, 565, 537, 532), (561, 563, 531, 533), (551, 546, 541, 542), (550, 548, 544, 540), (549, 547, 543, 538), (548, 545, 539, 544), (547, 551, 542, 543), (546, 550, 540, 541), (545, 549, 538, 539), (552, 556, 549, 545), (553, 557, 550, 546), (554, 558, 551, 547), (555, 552, 545, 548), (556, 554, 547, 549), (557, 555, 548, 550), (558, 553, 546, 551), (522, 520, 553, 558), (518, 530, 555, 557), (526, 524, 554, 556), (530, 528, 552, 555), (524, 522, 558, 554), (520, 518, 557, 553), (528, 526, 556, 552), (542, 541, 563, 561), (540, 544, 565, 560), (538, 543, 564, 559), (544, 539, 562, 565), (543, 542, 561, 564), (541, 540, 560, 563), (539, 538, 559, 562), (566, 567, 569, 568), (568, 569, 571, 570), (570, 571, 573, 572), (572, 573, 575, 574), (574, 575, 577, 576), (611, 608, 584, 585), (576, 577, 579, 578), (578, 579, 567, 566), (566, 568, 570, 572, 574, 576, 578), (580, 581, 586, 585, 584, 583, 582), (612, 609, 581, 580), (613, 610, 582, 583), (614, 611, 585, 586), (608, 613, 583, 584), (609, 614, 586, 581), (610, 612, 580, 582), (600, 595, 590, 591), (599, 597, 593, 589), (598, 596, 592, 587), (597, 594, 588, 593), (596, 600, 591, 592), (595, 599, 589, 590), (594, 598, 587, 588), (601, 605, 598, 594), (602, 606, 599, 595), (603, 607, 600, 596), (604, 601, 594, 597), (605, 603, 596, 598), (606, 604, 597, 599), (607, 602, 595, 600), (571, 569, 602, 607), (567, 579, 604, 606), (575, 573, 603, 605), (579, 577, 601, 604), (573, 571, 607, 603), (569, 567, 606, 602), (577, 575, 605, 601), (591, 590, 612, 610), (589, 593, 614, 609), (587, 592, 613, 608), (593, 588, 611, 614), (592, 591, 610, 613), (590, 589, 609, 612), (588, 587, 608, 611), (615, 616, 618, 617), (617, 618, 620, 619), (619, 620, 622, 621), (621, 622, 624, 623), (623, 624, 626, 625), (660, 657, 633, 634), (625, 626, 628, 627), (627, 628, 616, 615), (615, 617, 619, 621, 623, 625, 627), (629, 630, 635, 634, 633, 632, 631), (661, 658, 630, 629), (662, 659, 631, 632), (663, 660, 634, 635), (657, 662, 632, 633), (658, 663, 635, 630), (659, 661, 629, 631), (649, 644, 639, 640), (648, 646, 642, 638), (647, 645, 641, 636), (646, 643, 637, 642), (645, 649, 640, 641), (644, 648, 638, 639), (643, 647, 636, 637), (650, 654, 647, 643), (651, 655, 648, 644), (652, 656, 649, 645), (653, 650, 643, 646), (654, 652, 645, 647), (655, 653, 646, 648), (656, 651, 644, 649), (620, 618, 651, 656), (616, 628, 653, 655), (624, 622, 652, 654), (628, 626, 650, 653), (622, 620, 656, 652), (618, 616, 655, 651), (626, 624, 654, 650), (640, 639, 661, 659), (638, 642, 663, 658), (636, 641, 662, 657), (642, 637, 660, 663), (641, 640, 659, 662), (639, 638, 658, 661), (637, 636, 657, 660), (664, 665, 667, 666), (666, 667, 669, 668), (668, 669, 671, 670), (670, 671, 673, 672), (672, 673, 675, 674), (709, 706, 682, 683), (674, 675, 677, 676), (676, 677, 665, 664), (664, 666, 668, 670, 672, 674, 676), (678, 679, 684, 683, 682, 681, 680), (710, 707, 679, 678), (711, 708, 680, 681), (712, 709, 683, 684), (706, 711, 681, 682), (707, 712, 684, 679), (708, 710, 678, 680), (698, 693, 688, 689), (697, 695, 691, 687), (696, 694, 690, 685), (695, 692, 686, 691), (694, 698, 689, 690), (693, 697, 687, 688), (692, 696, 685, 686), (699, 703, 696, 692), (700, 704, 697, 693), (701, 705, 698, 694), (702, 699, 692, 695), (703, 701, 694, 696), (704, 702, 695, 697), (705, 700, 693, 698), (669, 667, 700, 705), (665, 677, 702, 704), (673, 671, 701, 703), (677, 675, 699, 702), (671, 669, 705, 701), (667, 665, 704, 700), (675, 673, 703, 699), (689, 688, 710, 708), (687, 691, 712, 707), (685, 690, 711, 706), (691, 686, 709, 712), (690, 689, 708, 711), (688, 687, 707, 710), (686, 685, 706, 709)])
me_sphere.polygons.foreach_set('material_index', [0, 0, 0, 0, 0, 0, 0, 0, 0, 0, 0, 0, 0, 0, 0, 0, 0, 0, 0, 0, 0, 0, 0, 0, 0, 0, 0, 0, 0, 0, 0, 0, 0, 0, 0, 0, 0, 0, 0, 0, 0, 0, 0, 0, 0, 0, 0, 0, 0, 0, 0, 0, 0, 0, 0, 0, 0, 0, 0, 0, 0, 0, 0, 0, 0, 0, 0, 0, 0, 0, 0, 0, 0, 0, 0, 0, 0, 0, 0, 0, 0, 0, 0, 0, 0, 0, 0, 0, 0, 0, 0, 0, 0, 0, 0, 0, 0, 0, 0, 0, 0, 0, 0, 0, 0, 0, 0, 0, 0, 0, 0, 0, 0, 0, 0, 0, 0, 0, 0, 0, 0, 0, 0, 0, 0, 0, 0, 0, 0, 0, 0, 0, 0, 0, 0, 0, 0, 0, 0, 0, 0, 0, 0, 0, 0, 0, 0, 0, 0, 0, 0, 0, 0, 0, 0, 0, 0, 0, 0, 0, 0, 0, 0, 0, 0, 0, 0, 0, 0, 0, 0, 0, 0, 0, 0, 0, 0, 0, 0, 0, 0, 0, 0, 0, 0, 0, 0, 0, 0, 0, 0, 0, 0, 0, 0, 0, 0, 0, 0, 0, 0, 0, 0, 0, 0, 0, 0, 0, 0, 0, 0, 0, 0, 0, 0, 0, 0, 0, 0, 0, 0, 0, 0, 0, 0, 0, 0, 0, 0, 0, 0, 0, 0, 0, 0, 0, 0, 0, 0, 0, 0, 0, 0, 0, 0, 0, 0, 0, 0, 0, 0, 0, 0, 0, 0, 0, 0, 0, 0, 0, 0, 0, 0, 0, 0, 0, 0, 0, 0, 0, 0, 0, 0, 0, 0, 0, 0, 0, 0, 0, 0, 0, 0, 0, 0, 0, 0, 0, 0, 0, 0, 0, 0, 0, 0, 0, 0, 0, 0, 0, 0, 0, 0, 0, 0, 0, 0, 0, 0, 0, 0, 0, 0, 0, 0, 0, 0, 0, 0, 0, 0, 0, 0, 0, 0, 0, 0, 0, 0, 0, 0, 0, 0, 0, 0, 0, 0, 0, 0, 0, 0, 0, 0, 0, 0, 0, 0, 0, 0, 0, 0, 0, 0, 0, 0, 0, 0, 0, 0, 0, 0, 0, 0, 0, 0, 0, 0, 0, 0, 0, 0, 0, 0, 0, 0, 0, 0, 0, 0, 0, 0, 0, 0, 0, 0, 0, 0, 0, 0, 0, 0, 0, 0, 0, 0, 0, 0, 0, 0, 0, 0, 0, 0, 0, 0, 0, 0, 0, 0, 0, 0, 0, 0, 0, 0, 0, 0, 0, 0, 0, 1, 1, 1, 1, 1, 1, 1, 1, 1, 1, 1, 1, 1, 1, 1, 1, 1, 1, 1, 1, 1, 1, 1, 1, 1, 1, 1, 1, 1, 1, 1, 1, 1, 1, 1, 1, 1, 1, 1, 1, 1, 1, 1, 1, 1, 1, 1, 1, 1, 1, 1, 1, 1, 1, 1, 1, 1, 1, 1, 1, 1, 1, 1, 1, 1, 1, 1, 1, 1, 1, 1, 1, 1, 1, 1, 1, 1, 1, 1, 1, 1, 1, 1, 1, 1, 1, 1, 1, 1, 1, 1, 1, 1, 1, 1, 1, 1, 1, 1, 1, 1, 1, 1, 1, 1, 1, 1, 1, 1, 1, 1, 1, 1, 1, 1, 1, 1, 1, 1, 1, 1, 1, 1, 1, 1, 1, 1, 1, 1, 1, 1, 1, 1, 1, 1, 1, 1, 1, 1, 1, 1, 1, 1, 1, 1, 1, 1, 1, 1, 1, 1, 1, 1, 1, 1, 1, 1, 1, 1, 1, 1, 1, 1, 1, 1, 1, 1, 1, 1, 1, 1, 1, 1, 1, 1, 1, 1, 1, 1, 1, 1, 1, 1, 1, 1, 1, 1, 1, 1, 1, 1, 1, 1, 1, 1, 1, 1, 1, 1, 1, 1, 1, 1, 1, 1, 1, 1, 1, 1, 1, 1, 1, 1, 1, 1, 1, 1, 1, 1, 1, 1, 1, 1, 1, 1, 1, 1, 1, 1, 1, 1, 1, 1, 1, 1, 1, 1, 1, 1, 1, 1, 1, 1, 1, 1, 1, 1, 1, 1, 1, 1, 1, 1, 1, 1, 1, 1, 1, 1, 1, 1, 1, 1, 1, 1, 1, 1, 1, 1, 1, 1, 1, 1, 1, 1, 1, 1, 1, 1, 1, 1, 1, 1, 1, 1, 1, 1, 1, 1, 1, 1, 1, 1, 1, 1, 1, 1, 1, 1, 1, 1, 1, 1, 1, 1, 1, 1, 1])
me_sphere.materials.append(mat_leaves)
me_sphere.materials.append(mat_trunk)
me_sphere.use_remesh_preserve_volume = False
me_sphere.use_remesh_preserve_attributes = False
me_sphere.use_mirror_vertex_groups = False
me_sphere.update()
me_plane = bpy.data.meshes.new('Plane')
me_plane.from_pydata([(-1.038, -1.038, 0.0), (1.038, -1.038, 0.0), (-1.038, 1.038, 0.0), (1.038, 1.038, 0.0)], [], [(0, 1, 3, 2)])
me_plane.materials.append(mat_ground)
me_plane.materials.append(mat_grass)
me_plane.use_remesh_preserve_volume = False
me_plane.use_remesh_preserve_attributes = False
me_plane.use_mirror_vertex_groups = False
me_plane.update()
me_cube = bpy.data.meshes.new('Cube')
me_cube.from_pydata([(1.0, 1.0, -1.0), (1.0, -1.0, -1.0), (-1.0, -1.0, -1.0), (-1.0, 1.0, -1.0), (1.0, 1.0, -0.6628), (1.0, -1.0, -0.6628), (-1.0, -1.0, -0.6628), (-1.0, 1.0, -0.6628)], [], [(0, 1, 2, 3), (4, 7, 6, 5), (0, 4, 5, 1), (1, 5, 6, 2), (2, 6, 7, 3), (4, 0, 3, 7)])
me_cube.materials.append(mat_ground)
me_cube.use_remesh_preserve_volume = False
me_cube.use_remesh_preserve_attributes = False
me_cube.use_mirror_vertex_groups = False
me_cube.update()

# ---- objects
ob_bush = bpy.data.objects.new('bush', me_sphere)
ob_plane = bpy.data.objects.new('Plane', me_plane)
ob_cube = bpy.data.objects.new('Cube', me_cube)
ob_lamp = bpy.data.objects.new('Lamp', light_lamp)
ob_camera = bpy.data.objects.new('Camera', cam_camera)

# ---- transforms, parenting, visibility, modifiers, constraints
ob_bush.location = (1.086, -0.438, 2.045)
ob_bush.rotation_euler = (6.069, 0.179, -0.1814)
ob_bush.scale = (0.3683, 0.3683, 0.3683)
ob_bush.lineart.crease_threshold = 0.0
ob_plane.location = (0.011, 0.01428, -1.597)
ob_plane.scale = (2.54, 2.54, 2.54)
ob_plane.hide_viewport = True
ob_plane.hide_render = True
ob_plane.lineart.crease_threshold = 0.0
_m = ob_plane.modifiers.new('ParticleSystem 1', 'PARTICLE_SYSTEM')
ob_cube.location = (0.0, 0.0, 0.0667)
ob_cube.scale = (2.577, 2.577, 2.577)
ob_cube.lock_rotations_4d = False
ob_cube.empty_display_type = 'ARROWS'
ob_cube.hide_viewport = True
ob_cube.hide_render = True
ob_cube.lineart.crease_threshold = 0.0
ob_lamp.location = (8.87, -15.4, 20.57)
ob_lamp.rotation_euler = (0.5953, -0.006946, 0.7237)
ob_lamp.lock_rotations_4d = False
ob_lamp.empty_display_type = 'ARROWS'
ob_lamp.color = (0.0, 0.0, 0.0, 0.0)
ob_lamp.lineart.crease_threshold = 0.0
ob_camera.location = (10.0, -10.0, 8.0)
ob_camera.rotation_euler = (1.047, 0.0, 0.7854)
ob_camera.lock_rotations_4d = False
ob_camera.empty_display_type = 'ARROWS'
ob_camera.color = (0.0, 0.0, 0.0, 0.0)
ob_camera.display_type = 'WIRE'
ob_camera.lineart.crease_threshold = 0.0

# ---- collection membership
col_collection_1.objects.link(ob_bush)
col_collection_1.objects.link(ob_plane)
col_collection_1.objects.link(ob_cube)
col_collection_1.objects.link(ob_lamp)
col_collection_1.objects.link(ob_camera)

# ---- scene / render settings (as saved in the file)
scene.camera = ob_camera
scene.frame_start = 1; scene.frame_end = 1; scene.frame_set(1)
scene.render.engine = 'BLENDER_EEVEE_NEXT'
scene.render.resolution_x = 128
scene.render.resolution_y = 128
scene.render.dither_intensity = 0.0
scene.render.film_transparent = True
scene.cycles.use_denoising = False
scene.cycles.samples = 128
scene.cycles.sampling_pattern = 'TABULATED_SOBOL'
scene.cycles.use_adaptive_sampling = False
scene.cycles.use_light_tree = False
scene.cycles.blur_glossy = 0.0
scene.cycles.sample_clamp_indirect = 0.0
scene.view_settings.view_transform = 'Standard'
bpy.context.view_layer.update()

